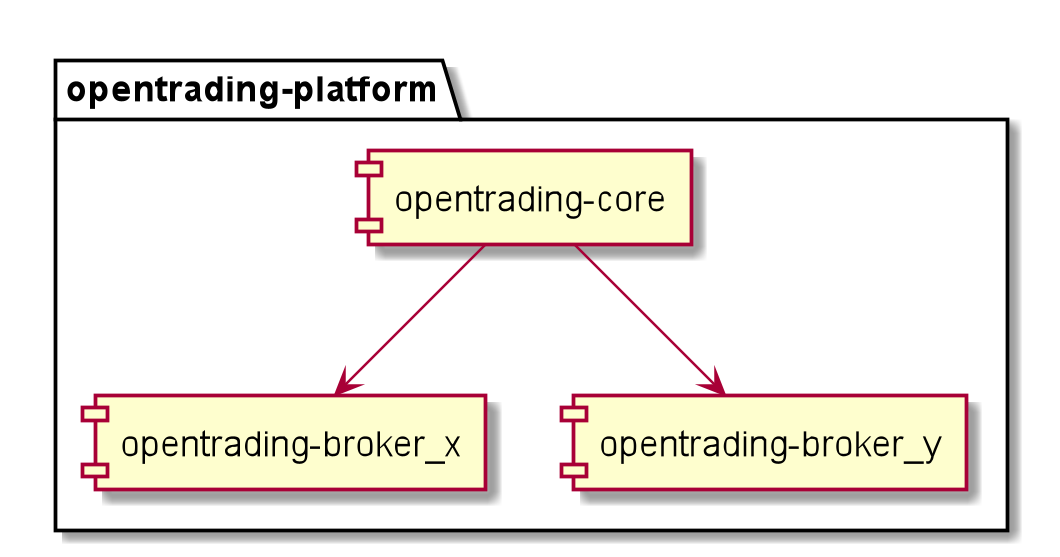

The diagram above was rendered by PlantUML. Its source (embedded in the PNG):
@startuml

package "opentrading-platform" {
    [opentrading-core] as OC
    [opentrading-broker_x] as BX
    [opentrading-broker_y] as BY

    OC --> BX
    OC --> BY
}

@enduml